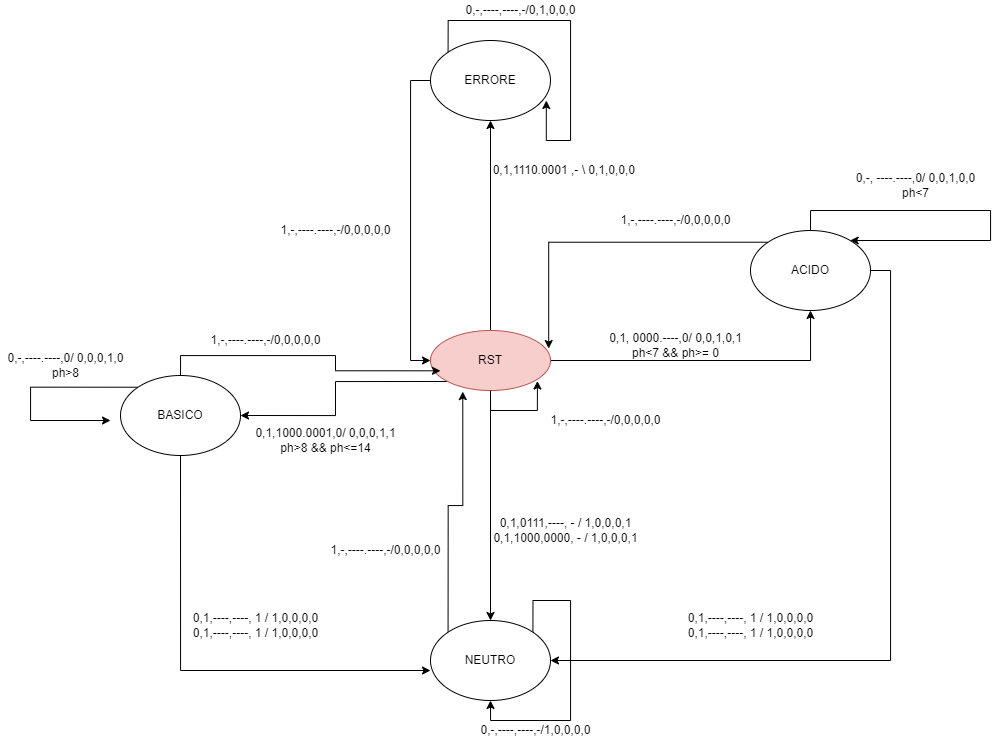

The diagram above was exported from draw.io. Its source (the exported page's mxGraphModel, read from the mxfile embedded in the PNG):
<mxGraphModel dx="2211" dy="1916" grid="1" gridSize="10" guides="1" tooltips="1" connect="1" arrows="1" fold="1" page="1" pageScale="1" pageWidth="827" pageHeight="1169" math="0" shadow="0">
  <root>
    <mxCell id="0" />
    <mxCell id="1" parent="0" />
    <mxCell id="1neZUo352aRt5jk61gw7-6" style="edgeStyle=orthogonalEdgeStyle;rounded=0;orthogonalLoop=1;jettySize=auto;html=1;exitX=0.5;exitY=0;exitDx=0;exitDy=0;entryX=0.5;entryY=1;entryDx=0;entryDy=0;" parent="1" source="1neZUo352aRt5jk61gw7-1" target="1neZUo352aRt5jk61gw7-5" edge="1">
      <mxGeometry relative="1" as="geometry" />
    </mxCell>
    <mxCell id="1neZUo352aRt5jk61gw7-8" style="edgeStyle=orthogonalEdgeStyle;rounded=0;orthogonalLoop=1;jettySize=auto;html=1;exitX=0;exitY=1;exitDx=0;exitDy=0;entryX=1;entryY=0.5;entryDx=0;entryDy=0;" parent="1" source="1neZUo352aRt5jk61gw7-1" target="1neZUo352aRt5jk61gw7-2" edge="1">
      <mxGeometry relative="1" as="geometry" />
    </mxCell>
    <mxCell id="1neZUo352aRt5jk61gw7-9" style="edgeStyle=orthogonalEdgeStyle;rounded=0;orthogonalLoop=1;jettySize=auto;html=1;exitX=1;exitY=0.5;exitDx=0;exitDy=0;" parent="1" source="1neZUo352aRt5jk61gw7-1" target="1neZUo352aRt5jk61gw7-4" edge="1">
      <mxGeometry relative="1" as="geometry" />
    </mxCell>
    <mxCell id="1neZUo352aRt5jk61gw7-20" style="edgeStyle=orthogonalEdgeStyle;rounded=0;orthogonalLoop=1;jettySize=auto;html=1;exitX=0.5;exitY=1;exitDx=0;exitDy=0;" parent="1" source="1neZUo352aRt5jk61gw7-1" target="1neZUo352aRt5jk61gw7-3" edge="1">
      <mxGeometry relative="1" as="geometry" />
    </mxCell>
    <mxCell id="1neZUo352aRt5jk61gw7-1" value="RST" style="ellipse;whiteSpace=wrap;html=1;fillColor=#f8cecc;strokeColor=#b85450;" parent="1" vertex="1">
      <mxGeometry x="340" y="150" width="120" height="60" as="geometry" />
    </mxCell>
    <mxCell id="1neZUo352aRt5jk61gw7-15" style="edgeStyle=orthogonalEdgeStyle;rounded=0;orthogonalLoop=1;jettySize=auto;html=1;exitX=0.5;exitY=0;exitDx=0;exitDy=0;entryX=0.083;entryY=0.672;entryDx=0;entryDy=0;entryPerimeter=0;" parent="1" source="1neZUo352aRt5jk61gw7-2" target="1neZUo352aRt5jk61gw7-1" edge="1">
      <mxGeometry relative="1" as="geometry" />
    </mxCell>
    <mxCell id="1neZUo352aRt5jk61gw7-24" style="edgeStyle=orthogonalEdgeStyle;rounded=0;orthogonalLoop=1;jettySize=auto;html=1;exitX=0.5;exitY=1;exitDx=0;exitDy=0;entryX=0;entryY=0.625;entryDx=0;entryDy=0;entryPerimeter=0;" parent="1" source="1neZUo352aRt5jk61gw7-2" target="1neZUo352aRt5jk61gw7-3" edge="1">
      <mxGeometry relative="1" as="geometry" />
    </mxCell>
    <mxCell id="1neZUo352aRt5jk61gw7-28" style="edgeStyle=orthogonalEdgeStyle;rounded=0;orthogonalLoop=1;jettySize=auto;html=1;exitX=0;exitY=0;exitDx=0;exitDy=0;" parent="1" source="1neZUo352aRt5jk61gw7-2" edge="1">
      <mxGeometry relative="1" as="geometry">
        <mxPoint x="20" y="240" as="targetPoint" />
        <Array as="points">
          <mxPoint x="-60" y="207" />
          <mxPoint x="-60" y="240" />
        </Array>
      </mxGeometry>
    </mxCell>
    <mxCell id="1neZUo352aRt5jk61gw7-2" value="BASICO" style="ellipse;whiteSpace=wrap;html=1;" parent="1" vertex="1">
      <mxGeometry x="30" y="195" width="120" height="80" as="geometry" />
    </mxCell>
    <mxCell id="1neZUo352aRt5jk61gw7-22" style="edgeStyle=orthogonalEdgeStyle;rounded=0;orthogonalLoop=1;jettySize=auto;html=1;exitX=0;exitY=0;exitDx=0;exitDy=0;entryX=0.269;entryY=1.018;entryDx=0;entryDy=0;entryPerimeter=0;" parent="1" source="1neZUo352aRt5jk61gw7-3" target="1neZUo352aRt5jk61gw7-1" edge="1">
      <mxGeometry relative="1" as="geometry" />
    </mxCell>
    <mxCell id="1neZUo352aRt5jk61gw7-3" value="NEUTRO" style="ellipse;whiteSpace=wrap;html=1;" parent="1" vertex="1">
      <mxGeometry x="340" y="440" width="120" height="80" as="geometry" />
    </mxCell>
    <mxCell id="1neZUo352aRt5jk61gw7-17" style="edgeStyle=orthogonalEdgeStyle;rounded=0;orthogonalLoop=1;jettySize=auto;html=1;exitX=0;exitY=0;exitDx=0;exitDy=0;entryX=0.985;entryY=0.301;entryDx=0;entryDy=0;entryPerimeter=0;" parent="1" source="1neZUo352aRt5jk61gw7-4" target="1neZUo352aRt5jk61gw7-1" edge="1">
      <mxGeometry relative="1" as="geometry" />
    </mxCell>
    <mxCell id="1neZUo352aRt5jk61gw7-26" style="edgeStyle=orthogonalEdgeStyle;rounded=0;orthogonalLoop=1;jettySize=auto;html=1;exitX=1;exitY=0.5;exitDx=0;exitDy=0;entryX=1;entryY=0.5;entryDx=0;entryDy=0;" parent="1" source="1neZUo352aRt5jk61gw7-4" target="1neZUo352aRt5jk61gw7-3" edge="1">
      <mxGeometry relative="1" as="geometry" />
    </mxCell>
    <mxCell id="1neZUo352aRt5jk61gw7-32" style="edgeStyle=orthogonalEdgeStyle;rounded=0;orthogonalLoop=1;jettySize=auto;html=1;exitX=0.5;exitY=0;exitDx=0;exitDy=0;" parent="1" source="1neZUo352aRt5jk61gw7-4" target="1neZUo352aRt5jk61gw7-4" edge="1">
      <mxGeometry relative="1" as="geometry">
        <mxPoint x="790" y="60.00000000000023" as="targetPoint" />
        <Array as="points">
          <mxPoint x="720" y="30" />
          <mxPoint x="900" y="30" />
          <mxPoint x="900" y="60" />
        </Array>
      </mxGeometry>
    </mxCell>
    <mxCell id="1neZUo352aRt5jk61gw7-4" value="ACIDO" style="ellipse;whiteSpace=wrap;html=1;" parent="1" vertex="1">
      <mxGeometry x="660" y="50" width="120" height="80" as="geometry" />
    </mxCell>
    <mxCell id="1neZUo352aRt5jk61gw7-7" style="edgeStyle=orthogonalEdgeStyle;rounded=0;orthogonalLoop=1;jettySize=auto;html=1;exitX=0;exitY=0.5;exitDx=0;exitDy=0;entryX=0;entryY=0.5;entryDx=0;entryDy=0;" parent="1" source="1neZUo352aRt5jk61gw7-5" target="1neZUo352aRt5jk61gw7-1" edge="1">
      <mxGeometry relative="1" as="geometry" />
    </mxCell>
    <mxCell id="1neZUo352aRt5jk61gw7-5" value="ERRORE" style="ellipse;whiteSpace=wrap;html=1;" parent="1" vertex="1">
      <mxGeometry x="340" y="-140" width="120" height="80" as="geometry" />
    </mxCell>
    <mxCell id="1neZUo352aRt5jk61gw7-10" value="0,1,1110.0001 ,- \ 0,1,0,0,0&amp;nbsp;" style="text;html=1;align=center;verticalAlign=middle;resizable=0;points=[];autosize=1;strokeColor=none;fillColor=none;" parent="1" vertex="1">
      <mxGeometry x="395" y="-20" width="160" height="20" as="geometry" />
    </mxCell>
    <mxCell id="1neZUo352aRt5jk61gw7-11" value="1,-,----.----,-/0,0,0,0,0" style="text;html=1;align=center;verticalAlign=middle;resizable=0;points=[];autosize=1;strokeColor=none;fillColor=none;" parent="1" vertex="1">
      <mxGeometry x="180" y="40" width="130" height="20" as="geometry" />
    </mxCell>
    <mxCell id="1neZUo352aRt5jk61gw7-12" style="edgeStyle=orthogonalEdgeStyle;rounded=0;orthogonalLoop=1;jettySize=auto;html=1;exitX=0.5;exitY=1;exitDx=0;exitDy=0;entryX=0.891;entryY=0.842;entryDx=0;entryDy=0;entryPerimeter=0;" parent="1" source="1neZUo352aRt5jk61gw7-1" target="1neZUo352aRt5jk61gw7-1" edge="1">
      <mxGeometry relative="1" as="geometry" />
    </mxCell>
    <mxCell id="1neZUo352aRt5jk61gw7-13" value="1,-,----.----,-/0,0,0,0,0" style="text;html=1;align=center;verticalAlign=middle;resizable=0;points=[];autosize=1;strokeColor=none;fillColor=none;" parent="1" vertex="1">
      <mxGeometry x="450" y="230" width="130" height="20" as="geometry" />
    </mxCell>
    <mxCell id="1neZUo352aRt5jk61gw7-14" value="0,1,1000.0001,0/ 0,0,0,1,1&lt;br&gt;ph&amp;gt;8 &amp;amp;&amp;amp; ph&amp;lt;=14" style="text;html=1;align=center;verticalAlign=middle;resizable=0;points=[];autosize=1;strokeColor=none;fillColor=none;" parent="1" vertex="1">
      <mxGeometry x="155" y="245" width="160" height="30" as="geometry" />
    </mxCell>
    <mxCell id="1neZUo352aRt5jk61gw7-16" value="1,-,----.----,-/0,0,0,0,0" style="text;html=1;align=center;verticalAlign=middle;resizable=0;points=[];autosize=1;strokeColor=none;fillColor=none;" parent="1" vertex="1">
      <mxGeometry x="110" y="150" width="130" height="20" as="geometry" />
    </mxCell>
    <mxCell id="1neZUo352aRt5jk61gw7-18" value="1,-,----.----,-/0,0,0,0,0" style="text;html=1;align=center;verticalAlign=middle;resizable=0;points=[];autosize=1;strokeColor=none;fillColor=none;" parent="1" vertex="1">
      <mxGeometry x="520" y="30" width="130" height="20" as="geometry" />
    </mxCell>
    <mxCell id="1neZUo352aRt5jk61gw7-19" value="0,1, 0000.----,0/ 0,0,1,0,1&lt;br&gt;ph&amp;lt;7 &amp;amp;&amp;amp; ph&amp;gt;= 0" style="text;html=1;align=center;verticalAlign=middle;resizable=0;points=[];autosize=1;strokeColor=none;fillColor=none;" parent="1" vertex="1">
      <mxGeometry x="510" y="150" width="150" height="30" as="geometry" />
    </mxCell>
    <mxCell id="1neZUo352aRt5jk61gw7-21" value="0,1,0111,----, - / 1,0,0,0,1&lt;br&gt;0,1,1000,0000, - / 1,0,0,0,1" style="text;html=1;align=center;verticalAlign=middle;resizable=0;points=[];autosize=1;strokeColor=none;fillColor=none;" parent="1" vertex="1">
      <mxGeometry x="395" y="335" width="160" height="30" as="geometry" />
    </mxCell>
    <mxCell id="1neZUo352aRt5jk61gw7-23" value="1,-,----.----,-/0,0,0,0,0" style="text;html=1;align=center;verticalAlign=middle;resizable=0;points=[];autosize=1;strokeColor=none;fillColor=none;" parent="1" vertex="1">
      <mxGeometry x="230" y="360" width="130" height="20" as="geometry" />
    </mxCell>
    <mxCell id="1neZUo352aRt5jk61gw7-25" value="0,1,----,----, 1 / 1,0,0,0,0&lt;br&gt;0,1,----,----, 1 / 1,0,0,0,0" style="text;html=1;align=center;verticalAlign=middle;resizable=0;points=[];autosize=1;strokeColor=none;fillColor=none;" parent="1" vertex="1">
      <mxGeometry x="95" y="430" width="140" height="30" as="geometry" />
    </mxCell>
    <mxCell id="1neZUo352aRt5jk61gw7-30" value="0,-,----.----,0/ 0,0,0,1,0&lt;br&gt;ph&amp;gt;8" style="text;html=1;align=center;verticalAlign=middle;resizable=0;points=[];autosize=1;strokeColor=none;fillColor=none;" parent="1" vertex="1">
      <mxGeometry x="-90" y="170" width="130" height="30" as="geometry" />
    </mxCell>
    <mxCell id="1neZUo352aRt5jk61gw7-33" value="0,-, ----.----,0/ 0,0,1,0,0&lt;br&gt;ph&amp;lt;7" style="text;html=1;align=center;verticalAlign=middle;resizable=0;points=[];autosize=1;strokeColor=none;fillColor=none;" parent="1" vertex="1">
      <mxGeometry x="760" y="-10" width="130" height="30" as="geometry" />
    </mxCell>
    <mxCell id="36XB4e9KmLrS0G3_uOU3-4" style="edgeStyle=orthogonalEdgeStyle;rounded=0;orthogonalLoop=1;jettySize=auto;html=1;exitX=1;exitY=0;exitDx=0;exitDy=0;" edge="1" parent="1" source="1neZUo352aRt5jk61gw7-3" target="1neZUo352aRt5jk61gw7-3">
      <mxGeometry relative="1" as="geometry" />
    </mxCell>
    <mxCell id="36XB4e9KmLrS0G3_uOU3-5" value="0,-,----,----,-/1,0,0,0,0" style="text;html=1;align=center;verticalAlign=middle;resizable=0;points=[];autosize=1;strokeColor=none;fillColor=none;" vertex="1" parent="1">
      <mxGeometry x="380" y="540" width="130" height="20" as="geometry" />
    </mxCell>
    <mxCell id="36XB4e9KmLrS0G3_uOU3-6" style="edgeStyle=orthogonalEdgeStyle;rounded=0;orthogonalLoop=1;jettySize=auto;html=1;exitX=0;exitY=0;exitDx=0;exitDy=0;entryX=0.965;entryY=0.75;entryDx=0;entryDy=0;entryPerimeter=0;" edge="1" parent="1" source="1neZUo352aRt5jk61gw7-5" target="1neZUo352aRt5jk61gw7-5">
      <mxGeometry relative="1" as="geometry" />
    </mxCell>
    <mxCell id="36XB4e9KmLrS0G3_uOU3-7" value="0,-,----,----,-/0,1,0,0,0" style="text;html=1;align=center;verticalAlign=middle;resizable=0;points=[];autosize=1;strokeColor=none;fillColor=none;" vertex="1" parent="1">
      <mxGeometry x="365" y="-180" width="130" height="20" as="geometry" />
    </mxCell>
    <mxCell id="36XB4e9KmLrS0G3_uOU3-8" value="0,1,----,----, 1 / 1,0,0,0,0&lt;br&gt;0,1,----,----, 1 / 1,0,0,0,0" style="text;html=1;align=center;verticalAlign=middle;resizable=0;points=[];autosize=1;strokeColor=none;fillColor=none;" vertex="1" parent="1">
      <mxGeometry x="590" y="430" width="140" height="30" as="geometry" />
    </mxCell>
  </root>
</mxGraphModel>